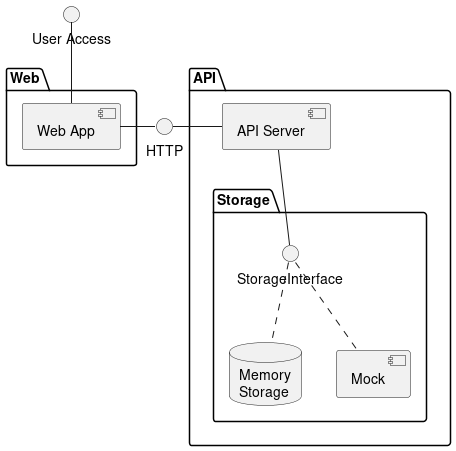

The diagram above was rendered by PlantUML. Its source (embedded in the PNG):
@startuml
'https://plantuml.com/component-diagram


() "User Access" as UA

() "HTTP" as HTTP

package "Web" {
  [Web App] as WA
  WA - HTTP
}

UA -- WA

package "API" {
  HTTP - [API Server]

    package "Storage" {
      StorageInterface -u- [API Server]
      database "Memory\nStorage" as Mem
      Mem .u. StorageInterface
      [Mock] .u. StorageInterface
    }
}


@enduml